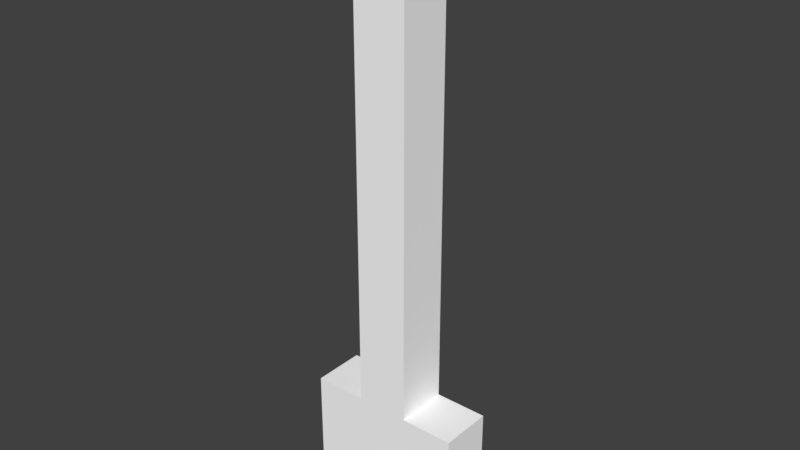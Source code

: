 # Source: Arrow01.blend  (saved by Blender 2.79.0; exported with 4.5.12 LTS)
import bpy
from mathutils import Matrix  # noqa: F401  (used for matrix-valued properties, if any)

bpy.ops.wm.read_factory_settings(use_empty=True)
scene = bpy.context.scene
scene.name = 'Scene'

# ---- collections
col_collection_1 = bpy.data.collections.new('Collection 1'); scene.collection.children.link(col_collection_1)

# ---- materials (node trees are filled in below, after node groups)
mat_palette_001 = bpy.data.materials.new('palette.001')
mat_palette_001.alpha_threshold = 0.0
mat_palette_001.use_transparent_shadow = False
mat_palette_001.diffuse_color = (1.0, 1.0, 1.0, 1.0)
mat_palette_001.specular_color = (0.0, 0.0, 0.0)
mat_palette_001.roughness = 0.5
mat_palette_001.specular_intensity = 1.0

# ---- material node trees

# ---- world
world_world = bpy.data.worlds.new('World'); scene.world = world_world
world_world.color = (0.05088, 0.05088, 0.05088)
world_world.use_sun_shadow = False
world_world.sun_shadow_jitter_overblur = 0.0
world_world.cycles.sampling_method = 'MANUAL'

# ---- meshes
me_arrow01_001 = bpy.data.meshes.new('Arrow01.001')
me_arrow01_001.from_pydata([(-0.15, 0.1, 0.05), (-0.15, -8.146e-09, -0.05), (-0.15, -8.146e-09, 0.05), (-0.15, 0.1, -0.05), (-0.15, 0.2, 0.05), (-0.15, 0.2, -0.05), (-0.05, 1.0, 0.05), (-0.05, 0.2, -0.05), (-0.05, 0.2, 0.05), (-0.05, 1.0, -0.05), (-0.05, 1.1, 0.05), (-0.05, 1.1, -0.05), (0.05, 0.2, 0.05), (0.05, 0.2, -0.05), (0.05, 1.0, 0.05), (0.05, 1.0, -0.05), (0.05, 1.1, 0.05), (0.05, 1.1, -0.05), (0.15, -8.146e-09, 0.05), (0.15, -8.146e-09, -0.05), (0.15, 0.1, 0.05), (0.15, 0.1, -0.05), (0.15, 0.2, 0.05), (0.15, 0.2, -0.05), (-0.05, -8.146e-09, 0.05), (-0.15, 0.1, 0.05), (-0.15, -8.146e-09, 0.05), (-0.05, 0.1, 0.05), (-0.15, 0.2, 0.05), (-0.05, 0.2, 0.05), (0.05, -8.146e-09, 0.05), (-0.05, 1.0, 0.05), (0.05, 0.1, 0.05), (0.05, 0.2, 0.05), (0.05, 1.0, 0.05), (-0.05, 1.1, 0.05), (0.05, 1.1, 0.05), (0.15, -8.146e-09, 0.05), (0.15, 0.1, 0.05), (0.15, 0.2, 0.05), (-0.15, -8.146e-09, -0.05), (-0.15, 0.1, -0.05), (-0.05, -8.146e-09, -0.05), (-0.15, 0.2, -0.05), (-0.05, 0.1, -0.05), (-0.05, 0.2, -0.05), (0.05, -8.146e-09, -0.05), (-0.05, 1.0, -0.05), (0.05, 0.1, -0.05), (0.05, 0.2, -0.05), (-0.05, 1.1, -0.05), (0.05, 1.0, -0.05), (0.05, 1.1, -0.05), (0.15, -8.146e-09, -0.05), (0.15, 0.1, -0.05), (0.15, 0.2, -0.05), (-0.15, -8.146e-09, -0.05), (-0.05, -8.146e-09, 0.05), (-0.15, -8.146e-09, 0.05), (-0.05, -8.146e-09, -0.05), (0.05, -8.146e-09, 0.05), (0.05, -8.146e-09, -0.05), (0.15, -8.146e-09, 0.05), (0.15, -8.146e-09, -0.05), (-0.15, 0.2, 0.05), (-0.05, 0.2, 0.05), (-0.15, 0.2, -0.05), (-0.05, 0.2, -0.05), (0.05, 0.2, 0.05), (0.15, 0.2, 0.05), (0.05, 0.2, -0.05), (0.15, 0.2, -0.05), (-0.05, 1.1, 0.05), (0.05, 1.1, 0.05), (-0.05, 1.1, -0.05), (0.05, 1.1, -0.05)], [], [(0, 1, 2), (3, 1, 0), (4, 3, 0), (5, 3, 4), (6, 7, 8), (9, 7, 6), (10, 9, 6), (11, 9, 10), (12, 13, 14), (14, 13, 15), (14, 15, 16), (16, 15, 17), (18, 19, 20), (20, 19, 21), (20, 21, 22), (22, 21, 23), (24, 25, 26), (27, 28, 25), (27, 25, 24), (29, 28, 27), (30, 27, 24), (30, 29, 27), (30, 31, 29), (32, 31, 30), (33, 31, 32), (34, 35, 31), (34, 31, 33), (36, 35, 34), (37, 32, 30), (38, 33, 32), (38, 32, 37), (39, 33, 38), (40, 41, 42), (41, 43, 44), (42, 41, 44), (44, 43, 45), (42, 44, 46), (44, 45, 46), (45, 47, 46), (46, 47, 48), (48, 47, 49), (47, 50, 51), (49, 47, 51), (51, 50, 52), (46, 48, 53), (48, 49, 54), (53, 48, 54), (54, 49, 55), (56, 57, 58), (59, 60, 57), (59, 57, 56), (61, 62, 60), (61, 60, 59), (63, 62, 61), (64, 65, 66), (66, 65, 67), (68, 69, 70), (70, 69, 71), (72, 73, 74), (74, 73, 75)])
me_arrow01_001.polygons.foreach_set('use_smooth', [True] * 60)
_uv = me_arrow01_001.uv_layers.new(name='UVMap')
_uv.uv.foreach_set('vector', [0.06445, 0.5, 0.06445, 0.5, 0.06445, 0.5, 0.06445, 0.5, 0.06445, 0.5, 0.06445, 0.5, 0.05273, 0.5, 0.05273, 0.5, 0.05273, 0.5, 0.05273, 0.5, 0.05273, 0.5, 0.05273, 0.5, 0.8691, 0.5, 0.8691, 0.5, 0.8691, 0.5, 0.8691, 0.5, 0.8691, 0.5, 0.8691, 0.5, 0.877, 0.5, 0.877, 0.5, 0.877, 0.5, 0.877, 0.5, 0.877, 0.5, 0.877, 0.5, 0.8691, 0.5, 0.8691, 0.5, 0.8691, 0.5, 0.8691, 0.5, 0.8691, 0.5, 0.8691, 0.5, 0.877, 0.5, 0.877, 0.5, 0.877, 0.5, 0.877, 0.5, 0.877, 0.5, 0.877, 0.5, 0.06445, 0.5, 0.06445, 0.5, 0.06445, 0.5, 0.06445, 0.5, 0.06445, 0.5, 0.06445, 0.5, 0.05273, 0.5, 0.05273, 0.5, 0.05273, 0.5, 0.05273, 0.5, 0.05273, 0.5, 0.05273, 0.5, 0.06445, 0.5, 0.06445, 0.5, 0.06445, 0.5, 0.05273, 0.5, 0.05273, 0.5, 0.05273, 0.5, 0.06445, 0.5, 0.06445, 0.5, 0.06445, 0.5, 0.05273, 0.5, 0.05273, 0.5, 0.05273, 0.5, 0.8691, 0.5, 0.8691, 0.5, 0.8691, 0.5, 0.8691, 0.5, 0.8691, 0.5, 0.8691, 0.5, 0.8691, 0.5, 0.8691, 0.5, 0.8691, 0.5, 0.8691, 0.5, 0.8691, 0.5, 0.8691, 0.5, 0.8691, 0.5, 0.8691, 0.5, 0.8691, 0.5, 0.877, 0.5, 0.877, 0.5, 0.877, 0.5, 0.8691, 0.5, 0.8691, 0.5, 0.8691, 0.5, 0.877, 0.5, 0.877, 0.5, 0.877, 0.5, 0.06445, 0.5, 0.06445, 0.5, 0.06445, 0.5, 0.05273, 0.5, 0.05273, 0.5, 0.05273, 0.5, 0.06445, 0.5, 0.06445, 0.5, 0.06445, 0.5, 0.05273, 0.5, 0.05273, 0.5, 0.05273, 0.5, 0.06445, 0.5, 0.06445, 0.5, 0.06445, 0.5, 0.05273, 0.5, 0.05273, 0.5, 0.05273, 0.5, 0.06445, 0.5, 0.06445, 0.5, 0.06445, 0.5, 0.05273, 0.5, 0.05273, 0.5, 0.05273, 0.5, 0.8691, 0.5, 0.8691, 0.5, 0.8691, 0.5, 0.8691, 0.5, 0.8691, 0.5, 0.8691, 0.5, 0.8691, 0.5, 0.8691, 0.5, 0.8691, 0.5, 0.8691, 0.5, 0.8691, 0.5, 0.8691, 0.5, 0.8691, 0.5, 0.8691, 0.5, 0.8691, 0.5, 0.877, 0.5, 0.877, 0.5, 0.877, 0.5, 0.8691, 0.5, 0.8691, 0.5, 0.8691, 0.5, 0.877, 0.5, 0.877, 0.5, 0.877, 0.5, 0.06445, 0.5, 0.06445, 0.5, 0.06445, 0.5, 0.05273, 0.5, 0.05273, 0.5, 0.05273, 0.5, 0.06445, 0.5, 0.06445, 0.5, 0.06445, 0.5, 0.05273, 0.5, 0.05273, 0.5, 0.05273, 0.5, 0.06445, 0.5, 0.06445, 0.5, 0.06445, 0.5, 0.8691, 0.5, 0.8691, 0.5, 0.8691, 0.5, 0.06445, 0.5, 0.06445, 0.5, 0.06445, 0.5, 0.06445, 0.5, 0.06445, 0.5, 0.06445, 0.5, 0.8691, 0.5, 0.8691, 0.5, 0.8691, 0.5, 0.06445, 0.5, 0.06445, 0.5, 0.06445, 0.5, 0.05273, 0.5, 0.05273, 0.5, 0.05273, 0.5, 0.05273, 0.5, 0.05273, 0.5, 0.05273, 0.5, 0.05273, 0.5, 0.05273, 0.5, 0.05273, 0.5, 0.05273, 0.5, 0.05273, 0.5, 0.05273, 0.5, 0.877, 0.5, 0.877, 0.5, 0.877, 0.5, 0.877, 0.5, 0.877, 0.5, 0.877, 0.5])
me_arrow01_001.materials.append(mat_palette_001)
me_arrow01_001.use_remesh_preserve_volume = False
me_arrow01_001.use_remesh_preserve_attributes = False
me_arrow01_001.use_mirror_vertex_groups = False
me_arrow01_001.update()
me_arrow01_001.normals_split_custom_set([tuple(v) for v in zip(*[iter([-1.0, 0.0, 0.0, -1.0, 0.0, 0.0, -1.0, 0.0, 0.0, -1.0, 0.0, 0.0, -1.0, 0.0, 0.0, -1.0, 0.0, 0.0, -1.0, 0.0, 0.0, -1.0, 0.0, 0.0, -1.0, 0.0, 0.0, -1.0, 0.0, 0.0, -1.0, 0.0, 0.0, -1.0, 0.0, 0.0, -1.0, 0.0, 0.0, -1.0, 0.0, 0.0, -1.0, 0.0, 0.0, -1.0, 0.0, 0.0, -1.0, 0.0, 0.0, -1.0, 0.0, 0.0, -1.0, 0.0, 0.0, -1.0, 0.0, 0.0, -1.0, 0.0, 0.0, -1.0, 0.0, 0.0, -1.0, 0.0, 0.0, -1.0, 0.0, 0.0, 1.0, 0.0, 0.0, 1.0, 0.0, 0.0, 1.0, 0.0, 0.0, 1.0, 0.0, 0.0, 1.0, 0.0, 0.0, 1.0, 0.0, 0.0, 1.0, 0.0, 0.0, 1.0, 0.0, 0.0, 1.0, 0.0, 0.0, 1.0, 0.0, 0.0, 1.0, 0.0, 0.0, 1.0, 0.0, 0.0, 1.0, 0.0, 0.0, 1.0, 0.0, 0.0, 1.0, 0.0, 0.0, 1.0, 0.0, 0.0, 1.0, 0.0, 0.0, 1.0, 0.0, 0.0, 1.0, 0.0, 0.0, 1.0, 0.0, 0.0, 1.0, 0.0, 0.0, 1.0, 0.0, 0.0, 1.0, 0.0, 0.0, 1.0, 0.0, 0.0, 0.0, 0.0, 1.0, 0.0, 0.0, 1.0, 0.0, 0.0, 1.0, 0.0, 0.0, 1.0, 0.0, 0.0, 1.0, 0.0, 0.0, 1.0, 0.0, 0.0, 1.0, 0.0, 0.0, 1.0, 0.0, 0.0, 1.0, 0.0, 0.0, 1.0, 0.0, 0.0, 1.0, 0.0, 0.0, 1.0, 2.363e-08, 0.0, 1.0, 0.0, 0.0, 1.0, 0.0, 0.0, 1.0, 2.363e-08, 0.0, 1.0, 0.0, 0.0, 1.0, 0.0, 0.0, 1.0, 2.363e-08, 0.0, 1.0, 2.607e-09, 0.0, 1.0, 0.0, 0.0, 1.0, 3.594e-07, 0.0, 1.0, 2.607e-09, 0.0, 1.0, 2.363e-08, 0.0, 1.0, 0.0, 0.0, 1.0, 2.607e-09, 0.0, 1.0, 3.594e-07, 0.0, 1.0, 0.0, 0.0, 1.0, 0.0, 0.0, 1.0, 2.607e-09, 0.0, 1.0, 0.0, 0.0, 1.0, 2.607e-09, 0.0, 1.0, 0.0, 0.0, 1.0, 0.0, 0.0, 1.0, 0.0, 0.0, 1.0, 0.0, 0.0, 1.0, 0.0, 0.0, 1.0, 3.594e-07, 0.0, 1.0, 2.363e-08, 0.0, 1.0, 0.0, 0.0, 1.0, 0.0, 0.0, 1.0, 3.594e-07, 0.0, 1.0, 0.0, 0.0, 1.0, 3.594e-07, 0.0, 1.0, 0.0, 0.0, 1.0, 0.0, 0.0, 1.0, 0.0, 0.0, 1.0, 0.0, 0.0, 1.0, 0.0, 0.0, -1.0, 0.0, 0.0, -1.0, 0.0, 0.0, -1.0, 0.0, 0.0, -1.0, 0.0, 0.0, -1.0, -6.985e-08, 0.0, -1.0, 0.0, 0.0, -1.0, 0.0, 0.0, -1.0, -6.985e-08, 0.0, -1.0, -6.985e-08, 0.0, -1.0, 0.0, 0.0, -1.0, -1.833e-08, 0.0, -1.0, 0.0, 0.0, -1.0, -6.985e-08, 0.0, -1.0, -1.907e-08, 0.0, -1.0, -6.985e-08, 0.0, -1.0, -1.833e-08, 0.0, -1.0, -1.907e-08, 0.0, -1.0, -1.833e-08, 0.0, -1.0, -3.249e-09, 0.0, -1.0, -1.907e-08, 0.0, -1.0, -1.907e-08, 0.0, -1.0, -3.249e-09, 0.0, -1.0, -1.312e-08, 0.0, -1.0, -1.312e-08, 0.0, -1.0, -3.249e-09, 0.0, -1.0, -4.77e-07, 0.0, -1.0, -3.249e-09, 0.0, -1.0, 0.0, 0.0, -1.0, 0.0, 0.0, -1.0, -4.77e-07, 0.0, -1.0, -3.249e-09, 0.0, -1.0, 0.0, 0.0, -1.0, 0.0, 0.0, -1.0, 0.0, 0.0, -1.0, 0.0, 0.0, -1.0, -1.907e-08, 0.0, -1.0, -1.312e-08, 0.0, -1.0, 0.0, 0.0, -1.0, -1.312e-08, 0.0, -1.0, -4.77e-07, 0.0, -1.0, 0.0, 0.0, -1.0, 0.0, 0.0, -1.0, -1.312e-08, 0.0, -1.0, 0.0, 0.0, -1.0, 0.0, 0.0, -1.0, -4.77e-07, 0.0, -1.0, 0.0, 0.0, -1.0, 0.0, -1.0, 0.0, 0.0, -1.0, 0.0, 0.0, -1.0, 0.0, 0.0, -1.0, 0.0, 0.0, -1.0, 0.0, 0.0, -1.0, 0.0, 0.0, -1.0, 0.0, 0.0, -1.0, 0.0, 0.0, -1.0, 0.0, 0.0, -1.0, 0.0, 0.0, -1.0, 0.0, 0.0, -1.0, 0.0, 0.0, -1.0, 0.0, 0.0, -1.0, 0.0, 0.0, -1.0, 0.0, 0.0, -1.0, 0.0, 0.0, -1.0, 0.0, 0.0, -1.0, 0.0, 0.0, 1.0, 0.0, 0.0, 1.0, 0.0, 0.0, 1.0, 0.0, 0.0, 1.0, 0.0, 0.0, 1.0, 0.0, 0.0, 1.0, 0.0, 0.0, 1.0, 0.0, 0.0, 1.0, 0.0, 0.0, 1.0, 0.0, 0.0, 1.0, 0.0, 0.0, 1.0, 0.0, 0.0, 1.0, 0.0, 0.0, 1.0, 0.0, 0.0, 1.0, 0.0, 0.0, 1.0, 0.0, 0.0, 1.0, 0.0, 0.0, 1.0, 0.0, 0.0, 1.0, 0.0])] * 3)])

# ---- objects
ob_arrow01_001 = bpy.data.objects.new('Arrow01.001', me_arrow01_001)

# ---- transforms, parenting, visibility, modifiers, constraints
ob_arrow01_001.location = (0.0, 0.0, 0.0)
ob_arrow01_001.rotation_euler = (1.571, -0.0, 0.0)
ob_arrow01_001.lineart.crease_threshold = 0.0

# ---- collection membership
col_collection_1.objects.link(ob_arrow01_001)

# ---- scene / render settings (as saved in the file)
scene.frame_start = 1; scene.frame_end = 250; scene.frame_set(1)
scene.render.engine = 'BLENDER_EEVEE_NEXT'
scene.render.resolution_percentage = 50
scene.render.dither_intensity = 0.0
scene.cycles.use_denoising = False
scene.cycles.samples = 128
scene.cycles.sampling_pattern = 'TABULATED_SOBOL'
scene.cycles.use_adaptive_sampling = False
scene.cycles.use_light_tree = False
scene.cycles.blur_glossy = 0.0
scene.cycles.sample_clamp_indirect = 0.0
scene.view_settings.view_transform = 'Standard'
bpy.context.view_layer.update()

# ---- added for rendering (the .blend has no active camera and no usable light): camera, sun
cam_auto = bpy.data.cameras.new('AutoCamera')
cam_auto.lens = 50.0
cam_auto.sensor_width = 36.0
cam_auto.clip_end = 1000.0
ob_auto_camera = bpy.data.objects.new('AutoCamera', cam_auto)
scene.collection.objects.link(ob_auto_camera)
ob_auto_camera.location = (1.05897, -1.27076, 1.39717)
ob_auto_camera.rotation_euler = (1.09748, -7.21219e-08, 0.694738)
scene.camera = ob_auto_camera
light_auto_sun = bpy.data.lights.new('AutoSun', 'SUN')
light_auto_sun.energy = 3.0
light_auto_sun.angle = 0.0523599
ob_auto_sun = bpy.data.objects.new('AutoSun', light_auto_sun)
scene.collection.objects.link(ob_auto_sun)
ob_auto_sun.rotation_euler = (0.872665, 0.174533, 0.523599)
bpy.context.view_layer.update()
